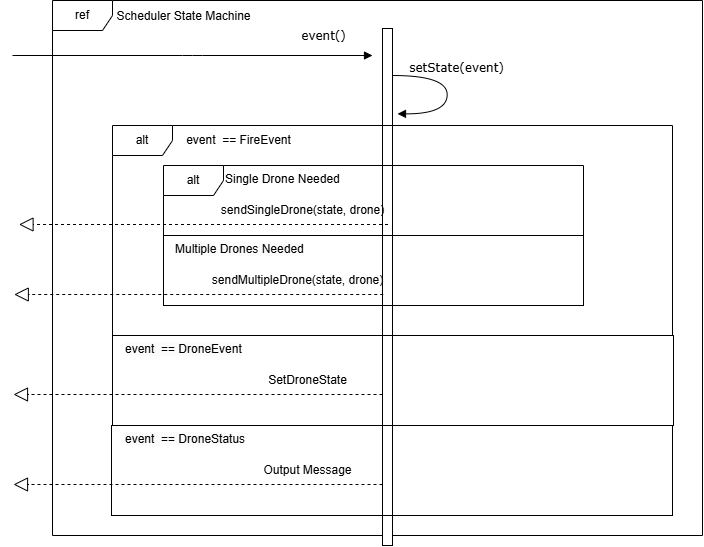

The diagram above was exported from draw.io. Its source (the exported page's mxGraphModel, read from the mxfile embedded in the PNG):
<mxGraphModel dx="693" dy="720" grid="1" gridSize="10" guides="1" tooltips="1" connect="1" arrows="1" fold="1" page="1" pageScale="1" pageWidth="827" pageHeight="1169" math="0" shadow="0">
  <root>
    <mxCell id="0" />
    <mxCell id="1" parent="0" />
    <mxCell id="Ro5m6Jr8D17Gp9yIMe05-1" value="ref" style="shape=umlFrame;whiteSpace=wrap;html=1;pointerEvents=0;" vertex="1" parent="1">
      <mxGeometry x="1109" y="185" width="650" height="535" as="geometry" />
    </mxCell>
    <mxCell id="Ro5m6Jr8D17Gp9yIMe05-2" value="Scheduler State Machine" style="text;html=1;align=center;verticalAlign=middle;resizable=0;points=[];autosize=1;strokeColor=none;fillColor=none;" vertex="1" parent="1">
      <mxGeometry x="1160" y="186" width="160" height="30" as="geometry" />
    </mxCell>
    <mxCell id="Ro5m6Jr8D17Gp9yIMe05-3" value="" style="html=1;points=[];perimeter=orthogonalPerimeter;rounded=0;shadow=0;comic=0;labelBackgroundColor=none;strokeWidth=1;fontFamily=Verdana;fontSize=12;align=center;" vertex="1" parent="1">
      <mxGeometry x="1439" y="213" width="10" height="517" as="geometry" />
    </mxCell>
    <mxCell id="Ro5m6Jr8D17Gp9yIMe05-4" value="event()" style="html=1;verticalAlign=bottom;endArrow=block;labelBackgroundColor=none;fontFamily=Verdana;fontSize=12;edgeStyle=elbowEdgeStyle;elbow=vertical;" edge="1" parent="1">
      <mxGeometry x="0.7264" y="10" relative="1" as="geometry">
        <mxPoint x="1069" y="240" as="sourcePoint" />
        <Array as="points" />
        <mxPoint x="1429" y="240" as="targetPoint" />
        <mxPoint as="offset" />
      </mxGeometry>
    </mxCell>
    <mxCell id="Ro5m6Jr8D17Gp9yIMe05-5" value="alt" style="shape=umlFrame;whiteSpace=wrap;html=1;pointerEvents=0;" vertex="1" parent="1">
      <mxGeometry x="1169" y="310" width="560" height="210" as="geometry" />
    </mxCell>
    <mxCell id="Ro5m6Jr8D17Gp9yIMe05-6" value="" style="rounded=0;whiteSpace=wrap;html=1;fillColor=none;" vertex="1" parent="1">
      <mxGeometry x="1169" y="520" width="561" height="90" as="geometry" />
    </mxCell>
    <mxCell id="Ro5m6Jr8D17Gp9yIMe05-7" value="" style="rounded=0;whiteSpace=wrap;html=1;fillColor=none;" vertex="1" parent="1">
      <mxGeometry x="1168" y="610" width="561" height="90" as="geometry" />
    </mxCell>
    <mxCell id="Ro5m6Jr8D17Gp9yIMe05-9" value="setState(event)" style="html=1;verticalAlign=bottom;endArrow=block;labelBackgroundColor=none;fontFamily=Verdana;fontSize=12;elbow=vertical;edgeStyle=orthogonalEdgeStyle;curved=1;entryX=1;entryY=0.286;entryPerimeter=0;exitX=1.038;exitY=0.345;exitPerimeter=0;" edge="1" parent="1">
      <mxGeometry x="-0.1998" y="9" relative="1" as="geometry">
        <mxPoint x="1449.0033333333336" y="260.02000000000004" as="sourcePoint" />
        <mxPoint x="1454.0033333333336" y="298.35333333333335" as="targetPoint" />
        <Array as="points">
          <mxPoint x="1503.67" y="260.02000000000004" />
          <mxPoint x="1503.67" y="298.02" />
        </Array>
        <mxPoint as="offset" />
      </mxGeometry>
    </mxCell>
    <mxCell id="Ro5m6Jr8D17Gp9yIMe05-10" value="event&amp;nbsp; == FireEvent" style="text;html=1;align=center;verticalAlign=middle;resizable=0;points=[];autosize=1;strokeColor=none;fillColor=none;" vertex="1" parent="1">
      <mxGeometry x="1230" y="310" width="130" height="30" as="geometry" />
    </mxCell>
    <mxCell id="Ro5m6Jr8D17Gp9yIMe05-11" value="&lt;span style=&quot;color: rgb(0, 0, 0); font-family: Helvetica; font-size: 12px; font-style: normal; font-variant-ligatures: normal; font-variant-caps: normal; font-weight: 400; letter-spacing: normal; orphans: 2; text-align: center; text-indent: 0px; text-transform: none; widows: 2; word-spacing: 0px; -webkit-text-stroke-width: 0px; white-space: nowrap; background-color: rgb(251, 251, 251); text-decoration-thickness: initial; text-decoration-style: initial; text-decoration-color: initial; float: none; display: inline !important;&quot;&gt;event&amp;nbsp; == DroneEvent&lt;/span&gt;" style="text;whiteSpace=wrap;html=1;" vertex="1" parent="1">
      <mxGeometry x="1180" y="520" width="160" height="40" as="geometry" />
    </mxCell>
    <mxCell id="Ro5m6Jr8D17Gp9yIMe05-12" value="&lt;span style=&quot;color: rgb(0, 0, 0); font-family: Helvetica; font-size: 12px; font-style: normal; font-variant-ligatures: normal; font-variant-caps: normal; font-weight: 400; letter-spacing: normal; orphans: 2; text-align: center; text-indent: 0px; text-transform: none; widows: 2; word-spacing: 0px; -webkit-text-stroke-width: 0px; white-space: nowrap; background-color: rgb(251, 251, 251); text-decoration-thickness: initial; text-decoration-style: initial; text-decoration-color: initial; float: none; display: inline !important;&quot;&gt;event&amp;nbsp; == DroneStatus&lt;/span&gt;" style="text;whiteSpace=wrap;html=1;" vertex="1" parent="1">
      <mxGeometry x="1180" y="610" width="160" height="40" as="geometry" />
    </mxCell>
    <mxCell id="Ro5m6Jr8D17Gp9yIMe05-14" value="sendSingleDrone(state, drone)" style="text;html=1;align=center;verticalAlign=middle;resizable=0;points=[];autosize=1;strokeColor=none;fillColor=none;" vertex="1" parent="1">
      <mxGeometry x="1264" y="380" width="190" height="30" as="geometry" />
    </mxCell>
    <mxCell id="Ro5m6Jr8D17Gp9yIMe05-19" value="" style="endArrow=block;dashed=1;endFill=0;endSize=12;html=1;rounded=0;" edge="1" parent="1">
      <mxGeometry width="160" relative="1" as="geometry">
        <mxPoint x="1444.5" y="409" as="sourcePoint" />
        <mxPoint x="1075.5" y="409" as="targetPoint" />
      </mxGeometry>
    </mxCell>
    <mxCell id="Ro5m6Jr8D17Gp9yIMe05-20" value="alt" style="shape=umlFrame;whiteSpace=wrap;html=1;pointerEvents=0;" vertex="1" parent="1">
      <mxGeometry x="1220" y="350" width="420" height="70" as="geometry" />
    </mxCell>
    <mxCell id="Ro5m6Jr8D17Gp9yIMe05-21" value="&lt;div style=&quot;text-align: center;&quot;&gt;&lt;span style=&quot;text-wrap-mode: nowrap;&quot;&gt;Single Drone Needed&lt;/span&gt;&lt;/div&gt;" style="text;whiteSpace=wrap;html=1;" vertex="1" parent="1">
      <mxGeometry x="1280" y="350" width="140" height="40" as="geometry" />
    </mxCell>
    <mxCell id="Ro5m6Jr8D17Gp9yIMe05-22" value="&lt;div&gt;&lt;br/&gt;&lt;/div&gt;" style="rounded=0;whiteSpace=wrap;html=1;fillColor=none;" vertex="1" parent="1">
      <mxGeometry x="1220" y="420" width="420" height="70" as="geometry" />
    </mxCell>
    <mxCell id="Ro5m6Jr8D17Gp9yIMe05-23" value="&lt;span style=&quot;forced-color-adjust: none; color: rgb(0, 0, 0); font-family: Helvetica; font-size: 12px; font-style: normal; font-variant-ligatures: normal; font-variant-caps: normal; font-weight: 400; letter-spacing: normal; orphans: 2; text-align: center; text-indent: 0px; text-transform: none; widows: 2; word-spacing: 0px; -webkit-text-stroke-width: 0px; white-space: nowrap; text-decoration-thickness: initial; text-decoration-style: initial; text-decoration-color: initial; background-color: rgb(251, 251, 251); float: none; display: inline !important;&quot;&gt;Multiple Drones Needed&lt;/span&gt;" style="text;whiteSpace=wrap;html=1;" vertex="1" parent="1">
      <mxGeometry x="1230" y="420" width="150" height="40" as="geometry" />
    </mxCell>
    <mxCell id="Ro5m6Jr8D17Gp9yIMe05-25" value="sendMultipleDrone(state, drone)" style="text;html=1;align=center;verticalAlign=middle;resizable=0;points=[];autosize=1;strokeColor=none;fillColor=none;" vertex="1" parent="1">
      <mxGeometry x="1259.25" y="450" width="190" height="30" as="geometry" />
    </mxCell>
    <mxCell id="Ro5m6Jr8D17Gp9yIMe05-26" value="" style="endArrow=block;dashed=1;endFill=0;endSize=12;html=1;rounded=0;" edge="1" parent="1">
      <mxGeometry width="160" relative="1" as="geometry">
        <mxPoint x="1439.75" y="479" as="sourcePoint" />
        <mxPoint x="1070.75" y="479" as="targetPoint" />
      </mxGeometry>
    </mxCell>
    <mxCell id="Ro5m6Jr8D17Gp9yIMe05-28" value="SetDroneState" style="text;html=1;align=center;verticalAlign=middle;resizable=0;points=[];autosize=1;strokeColor=none;fillColor=none;" vertex="1" parent="1">
      <mxGeometry x="1313.5" y="550" width="100" height="30" as="geometry" />
    </mxCell>
    <mxCell id="Ro5m6Jr8D17Gp9yIMe05-29" value="" style="endArrow=block;dashed=1;endFill=0;endSize=12;html=1;rounded=0;" edge="1" parent="1">
      <mxGeometry width="160" relative="1" as="geometry">
        <mxPoint x="1439" y="579" as="sourcePoint" />
        <mxPoint x="1070" y="579" as="targetPoint" />
      </mxGeometry>
    </mxCell>
    <mxCell id="Ro5m6Jr8D17Gp9yIMe05-30" value="Output Message" style="text;html=1;align=center;verticalAlign=middle;resizable=0;points=[];autosize=1;strokeColor=none;fillColor=none;" vertex="1" parent="1">
      <mxGeometry x="1308.5" y="640" width="110" height="30" as="geometry" />
    </mxCell>
    <mxCell id="Ro5m6Jr8D17Gp9yIMe05-31" value="" style="endArrow=block;dashed=1;endFill=0;endSize=12;html=1;rounded=0;" edge="1" parent="1">
      <mxGeometry width="160" relative="1" as="geometry">
        <mxPoint x="1439" y="669" as="sourcePoint" />
        <mxPoint x="1070" y="669" as="targetPoint" />
      </mxGeometry>
    </mxCell>
  </root>
</mxGraphModel>